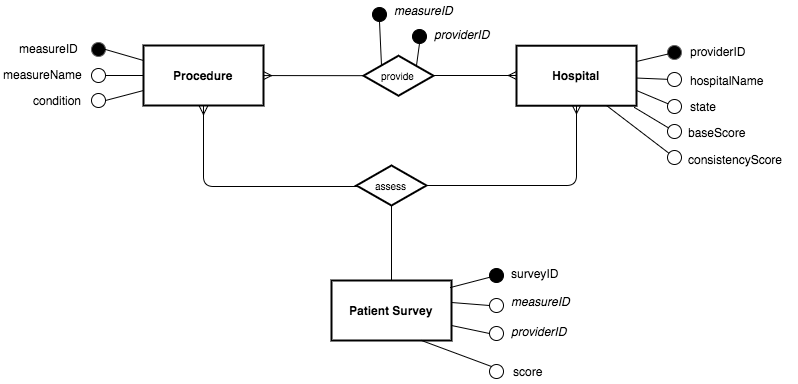

The diagram above was exported from draw.io. Its source (the exported page's mxGraphModel, read from the mxfile embedded in the PNG):
<mxGraphModel dx="1257" dy="694" grid="1" gridSize="10" guides="1" tooltips="1" connect="1" arrows="1" fold="1" page="1" pageScale="1" pageWidth="826" pageHeight="1169" background="#ffffff" math="0" shadow="0">
  <root>
    <object label="" Hospital="" Provider_ID="" Hospital_name="" State="" id="0">
      <mxCell style=";html=1;" />
    </object>
    <mxCell id="1" style=";html=1;" parent="0" />
    <mxCell id="2" value="Hospital" style="strokeWidth=2;shape=mxgraph.er.entity;fontColor=#000000;buttonStyle=rect;fillColor=#ffffff;buttonText=;fontStyle=1;html=1;" vertex="1" parent="1">
      <mxGeometry x="527" y="140.21739130434776" width="120" height="60" as="geometry" />
    </mxCell>
    <mxCell id="5" value="Procedure" style="strokeWidth=2;shape=mxgraph.er.entity;fontColor=#000000;buttonStyle=rect;fillColor=#ffffff;buttonText=;fontStyle=1;html=1;" vertex="1" parent="1">
      <mxGeometry x="154" y="140" width="120" height="60" as="geometry" />
    </mxCell>
    <mxCell id="6" value="Patient Survey" style="strokeWidth=2;shape=mxgraph.er.entity;fontColor=#000000;buttonStyle=rect;fillColor=#ffffff;buttonText=;fontStyle=1;html=1;" vertex="1" parent="1">
      <mxGeometry x="342" y="375" width="120" height="60" as="geometry" />
    </mxCell>
    <mxCell id="7" value="assess" style="strokeWidth=2;shape=mxgraph.er.has;buttonText=;fontSize=10;buttonStyle=rhombus;fontColor=#000000;fontStyle=0;html=1;" vertex="1" parent="1">
      <mxGeometry x="367" y="260" width="70" height="40" as="geometry" />
    </mxCell>
    <mxCell id="48ce0a7da40999a0-92" style="edgeStyle=none;rounded=1;html=1;exitX=0.25;exitY=0.25;exitPerimeter=0;entryX=0.5;entryY=1;startArrow=none;startFill=0;endArrow=none;endFill=0;jettySize=auto;orthogonalLoop=1;strokeColor=#000000;" edge="1" parent="1" source="8" target="48ce0a7da40999a0-86">
      <mxGeometry relative="1" as="geometry" />
    </mxCell>
    <mxCell id="48ce0a7da40999a0-93" style="edgeStyle=none;rounded=1;html=1;exitX=0.75;exitY=0.25;exitPerimeter=0;entryX=1;entryY=0.5;startArrow=none;startFill=0;endArrow=none;endFill=0;jettySize=auto;orthogonalLoop=1;strokeColor=#000000;" edge="1" parent="1" source="8" target="48ce0a7da40999a0-87">
      <mxGeometry relative="1" as="geometry" />
    </mxCell>
    <mxCell id="8" value="provide" style="strokeWidth=2;shape=mxgraph.er.has;buttonText=;fontSize=10;buttonStyle=rhombus;fontColor=#000000;fontStyle=0;html=1;" vertex="1" parent="1">
      <mxGeometry x="374" y="150.21739130434776" width="70" height="40" as="geometry" />
    </mxCell>
    <mxCell id="10" value="" style="edgeStyle=none;endArrow=ERmany;endFill=1;noEdgeStyle=1;html=1;" edge="1" parent="1" source="8" target="5">
      <mxGeometry width="100" height="100" relative="1" as="geometry">
        <mxPoint x="54" y="370" as="sourcePoint" />
        <mxPoint x="154" y="270" as="targetPoint" />
      </mxGeometry>
    </mxCell>
    <mxCell id="11" value="" style="edgeStyle=none;endArrow=ERmany;noEdgeStyle=1;html=1;exitX=1;exitY=0.5;endFill=0;entryX=0;entryY=0.5;" edge="1" parent="1" source="8" target="2">
      <mxGeometry width="100" height="100" relative="1" as="geometry">
        <mxPoint x="440" y="150" as="sourcePoint" />
        <mxPoint x="540" y="170" as="targetPoint" />
      </mxGeometry>
    </mxCell>
    <mxCell id="12" value="" style="edgeStyle=none;endArrow=ERmany;endFill=1;noEdgeStyle=1;html=1;exitX=1;exitY=0.5;" edge="1" parent="1" source="7" target="2">
      <mxGeometry width="100" height="100" relative="1" as="geometry">
        <mxPoint x="440" y="320" as="sourcePoint" />
        <mxPoint x="236" y="380" as="targetPoint" />
        <Array as="points">
          <mxPoint x="587" y="280" />
        </Array>
      </mxGeometry>
    </mxCell>
    <mxCell id="13" value="" style="edgeStyle=none;endArrow=none;noEdgeStyle=1;html=1;exitX=0.5;exitY=1;endFill=0;" edge="1" parent="1" source="7" target="6">
      <mxGeometry width="100" height="100" relative="1" as="geometry">
        <mxPoint x="640" y="300" as="sourcePoint" />
        <mxPoint x="498" y="229" as="targetPoint" />
      </mxGeometry>
    </mxCell>
    <mxCell id="639cd76cf80d702-63" value="" style="group" vertex="1" connectable="0" parent="1">
      <mxGeometry x="27" y="132" width="94" height="32" as="geometry" />
    </mxCell>
    <mxCell id="639cd76cf80d702-61" value="" style="ellipse;whiteSpace=wrap;html=1;plain-gray;gradientColor=none;fillColor=#000000;" vertex="1" parent="639cd76cf80d702-63">
      <mxGeometry x="75" y="5" width="14" height="14" as="geometry" />
    </mxCell>
    <mxCell id="639cd76cf80d702-62" value="measureID" style="text;html=1;resizable=0;points=[];autosize=1;align=left;verticalAlign=top;spacingTop=-4;" vertex="1" parent="639cd76cf80d702-63">
      <mxGeometry x="1" y="2" width="70" height="20" as="geometry" />
    </mxCell>
    <mxCell id="639cd76cf80d702-71" value="" style="group" vertex="1" connectable="0" parent="1">
      <mxGeometry x="27" y="158" width="100" height="32" as="geometry" />
    </mxCell>
    <mxCell id="639cd76cf80d702-72" value="" style="ellipse;whiteSpace=wrap;html=1;" vertex="1" parent="639cd76cf80d702-71">
      <mxGeometry x="75" y="5" width="14" height="14" as="geometry" />
    </mxCell>
    <mxCell id="639cd76cf80d702-73" value="measureName" style="text;html=1;resizable=0;points=[];autosize=1;align=left;verticalAlign=top;spacingTop=-4;" vertex="1" parent="639cd76cf80d702-71">
      <mxGeometry x="-15" y="2" width="90" height="20" as="geometry" />
    </mxCell>
    <mxCell id="639cd76cf80d702-74" value="" style="group" vertex="1" connectable="0" parent="1">
      <mxGeometry x="27" y="183" width="100" height="32" as="geometry" />
    </mxCell>
    <mxCell id="639cd76cf80d702-75" value="" style="ellipse;whiteSpace=wrap;html=1;" vertex="1" parent="639cd76cf80d702-74">
      <mxGeometry x="75" y="5" width="14" height="14" as="geometry" />
    </mxCell>
    <mxCell id="639cd76cf80d702-76" value="condition" style="text;html=1;resizable=0;points=[];autosize=1;align=left;verticalAlign=top;spacingTop=-4;" vertex="1" parent="639cd76cf80d702-74">
      <mxGeometry x="15" y="3" width="60" height="20" as="geometry" />
    </mxCell>
    <mxCell id="639cd76cf80d702-77" style="rounded=1;html=1;exitX=1;exitY=0.5;entryX=0;entryY=0.25;startArrow=none;startFill=0;endArrow=none;endFill=0;jettySize=auto;orthogonalLoop=1;strokeColor=#000000;" edge="1" parent="1" source="639cd76cf80d702-61" target="5">
      <mxGeometry relative="1" as="geometry" />
    </mxCell>
    <mxCell id="639cd76cf80d702-80" value="" style="edgeStyle=none;rounded=1;html=1;startArrow=none;startFill=0;endArrow=none;endFill=0;jettySize=auto;orthogonalLoop=1;strokeColor=#000000;entryX=1;entryY=0.5;" edge="1" parent="1" source="5" target="639cd76cf80d702-72">
      <mxGeometry relative="1" as="geometry">
        <mxPoint x="200" y="100" as="targetPoint" />
      </mxGeometry>
    </mxCell>
    <mxCell id="639cd76cf80d702-81" style="edgeStyle=none;rounded=1;html=1;exitX=0;exitY=0.75;entryX=1;entryY=0.5;startArrow=none;startFill=0;endArrow=none;endFill=0;jettySize=auto;orthogonalLoop=1;strokeColor=#000000;" edge="1" parent="1" source="5" target="639cd76cf80d702-75">
      <mxGeometry relative="1" as="geometry" />
    </mxCell>
    <mxCell id="23773c7e483f4970-59" value="" style="ellipse;whiteSpace=wrap;html=1;plain-gray;gradientColor=none;fillColor=#000000;" vertex="1" parent="1">
      <mxGeometry x="678" y="140" width="14" height="14" as="geometry" />
    </mxCell>
    <mxCell id="23773c7e483f4970-60" value="providerID" style="text;html=1;resizable=0;points=[];autosize=1;align=left;verticalAlign=top;spacingTop=-4;" vertex="1" parent="1">
      <mxGeometry x="699" y="137" width="70" height="20" as="geometry" />
    </mxCell>
    <mxCell id="23773c7e483f4970-61" value="" style="edgeStyle=none;rounded=1;html=1;startArrow=none;startFill=0;endArrow=none;endFill=0;jettySize=auto;orthogonalLoop=1;strokeColor=#000000;" edge="1" parent="1" source="23773c7e483f4970-59" target="2">
      <mxGeometry relative="1" as="geometry" />
    </mxCell>
    <mxCell id="23773c7e483f4970-62" value="" style="ellipse;whiteSpace=wrap;html=1;fillColor=#ffffff;strokeColor=#000000;" vertex="1" parent="1">
      <mxGeometry x="678" y="167" width="14" height="14" as="geometry" />
    </mxCell>
    <mxCell id="23773c7e483f4970-64" value="" style="edgeStyle=none;rounded=1;html=1;startArrow=none;startFill=0;endArrow=none;endFill=0;jettySize=auto;orthogonalLoop=1;strokeColor=#000000;" edge="1" parent="1" source="23773c7e483f4970-62" target="2">
      <mxGeometry relative="1" as="geometry" />
    </mxCell>
    <mxCell id="23773c7e483f4970-68" value="" style="ellipse;whiteSpace=wrap;html=1;fillColor=#ffffff;strokeColor=#000000;" vertex="1" parent="1">
      <mxGeometry x="678" y="194" width="14" height="14" as="geometry" />
    </mxCell>
    <mxCell id="23773c7e483f4970-72" value="" style="edgeStyle=none;rounded=1;html=1;startArrow=none;startFill=0;endArrow=none;endFill=0;jettySize=auto;orthogonalLoop=1;strokeColor=#000000;entryX=1;entryY=0.75;" edge="1" parent="1" source="23773c7e483f4970-68" target="2">
      <mxGeometry relative="1" as="geometry">
        <mxPoint x="661.2119860845128" y="222.32718488974706" as="targetPoint" />
      </mxGeometry>
    </mxCell>
    <mxCell id="23773c7e483f4970-74" value="state" style="text;html=1;resizable=0;points=[];autosize=1;align=left;verticalAlign=top;spacingTop=-4;" vertex="1" parent="1">
      <mxGeometry x="699" y="192" width="40" height="20" as="geometry" />
    </mxCell>
    <mxCell id="23773c7e483f4970-75" value="hospitalName" style="text;html=1;resizable=0;points=[];autosize=1;align=left;verticalAlign=top;spacingTop=-4;" vertex="1" parent="1">
      <mxGeometry x="699" y="166" width="90" height="20" as="geometry" />
    </mxCell>
    <mxCell id="23773c7e483f4970-79" value="" style="ellipse;whiteSpace=wrap;html=1;fillColor=#FFFFFF;strokeColor=#000000;" vertex="1" parent="1">
      <mxGeometry x="500" y="393" width="14" height="14" as="geometry" />
    </mxCell>
    <mxCell id="23773c7e483f4970-80" value="" style="ellipse;whiteSpace=wrap;html=1;fillColor=#FFFFFF;strokeColor=#000000;direction=south;" vertex="1" parent="1">
      <mxGeometry x="500" y="421" width="14" height="14" as="geometry" />
    </mxCell>
    <mxCell id="48ce0a7da40999a0-84" style="edgeStyle=none;rounded=1;html=1;exitX=0;exitY=1;startArrow=none;startFill=0;endArrow=none;endFill=0;jettySize=auto;orthogonalLoop=1;strokeColor=#000000;entryX=0.75;entryY=1;" edge="1" parent="1" source="48ce0a7da40999a0-82" target="6">
      <mxGeometry relative="1" as="geometry" />
    </mxCell>
    <mxCell id="48ce0a7da40999a0-82" value="" style="ellipse;whiteSpace=wrap;html=1;fillColor=#ffffff;strokeColor=#000000;direction=south;" vertex="1" parent="1">
      <mxGeometry x="500" y="459" width="14" height="14" as="geometry" />
    </mxCell>
    <mxCell id="23773c7e483f4970-82" style="edgeStyle=none;rounded=1;html=1;exitX=1;exitY=0.367;entryX=0;entryY=0.5;startArrow=none;startFill=0;endArrow=none;endFill=0;jettySize=auto;orthogonalLoop=1;strokeColor=#000000;exitPerimeter=0;" edge="1" parent="1" source="6" target="23773c7e483f4970-79">
      <mxGeometry relative="1" as="geometry" />
    </mxCell>
    <mxCell id="23773c7e483f4970-83" style="edgeStyle=none;rounded=1;html=1;exitX=1;exitY=0.75;entryX=0.5;entryY=1;startArrow=none;startFill=0;endArrow=none;endFill=0;jettySize=auto;orthogonalLoop=1;strokeColor=#000000;" edge="1" parent="1" source="6" target="23773c7e483f4970-80">
      <mxGeometry relative="1" as="geometry" />
    </mxCell>
    <mxCell id="23773c7e483f4970-84" value="&lt;div&gt;&lt;i&gt;measureID&lt;/i&gt;&lt;/div&gt;" style="text;html=1;resizable=0;points=[];autosize=1;align=left;verticalAlign=top;spacingTop=-4;" vertex="1" parent="1">
      <mxGeometry x="520" y="387" width="70" height="20" as="geometry" />
    </mxCell>
    <mxCell id="23773c7e483f4970-85" value="&lt;i&gt;providerID&lt;/i&gt;" style="text;html=1;resizable=0;points=[];autosize=1;align=left;verticalAlign=top;spacingTop=-4;" vertex="1" parent="1">
      <mxGeometry x="520" y="417" width="70" height="20" as="geometry" />
    </mxCell>
    <mxCell id="5badd2e8cf6f3768-16" value="" style="edgeStyle=none;rounded=1;html=1;startArrow=ERmany;startFill=0;endArrow=none;endFill=0;jettySize=auto;orthogonalLoop=1;strokeColor=#000000;entryX=0;entryY=0.5;" edge="1" parent="1">
      <mxGeometry relative="1" as="geometry">
        <mxPoint x="367" y="281" as="targetPoint" />
        <Array as="points">
          <mxPoint x="214" y="281" />
        </Array>
        <mxPoint x="214" y="201" as="sourcePoint" />
      </mxGeometry>
    </mxCell>
    <mxCell id="5badd2e8cf6f3768-20" value="surveyID" style="text;html=1;resizable=0;points=[];autosize=1;align=left;verticalAlign=top;spacingTop=-4;" vertex="1" parent="1">
      <mxGeometry x="520" y="359" width="60" height="20" as="geometry" />
    </mxCell>
    <mxCell id="5badd2e8cf6f3768-21" value="" style="ellipse;whiteSpace=wrap;html=1;fillColor=#000000;strokeColor=#000000;" vertex="1" parent="1">
      <mxGeometry x="500" y="363" width="14" height="14" as="geometry" />
    </mxCell>
    <mxCell id="5badd2e8cf6f3768-23" value="" style="edgeStyle=none;rounded=1;html=1;startArrow=none;startFill=0;endArrow=none;endFill=0;jettySize=auto;orthogonalLoop=1;strokeColor=#000000;entryX=0.992;entryY=0.117;entryPerimeter=0;" edge="1" parent="1" source="5badd2e8cf6f3768-21" target="6">
      <mxGeometry relative="1" as="geometry">
        <mxPoint x="420" y="365" as="targetPoint" />
      </mxGeometry>
    </mxCell>
    <mxCell id="48ce0a7da40999a0-85" value="score" style="text;html=1;resizable=0;points=[];autosize=1;align=left;verticalAlign=top;spacingTop=-4;" vertex="1" parent="1">
      <mxGeometry x="522" y="457" width="40" height="20" as="geometry" />
    </mxCell>
    <mxCell id="48ce0a7da40999a0-86" value="" style="ellipse;whiteSpace=wrap;html=1;fillColor=#000000;strokeColor=#000000;" vertex="1" parent="1">
      <mxGeometry x="383" y="102" width="14" height="14" as="geometry" />
    </mxCell>
    <mxCell id="48ce0a7da40999a0-87" value="" style="ellipse;whiteSpace=wrap;html=1;fillColor=#000000;strokeColor=#000000;direction=south;" vertex="1" parent="1">
      <mxGeometry x="423" y="124" width="14" height="14" as="geometry" />
    </mxCell>
    <mxCell id="48ce0a7da40999a0-88" value="&lt;div&gt;&lt;i&gt;measureID&lt;/i&gt;&lt;/div&gt;" style="text;html=1;resizable=0;points=[];autosize=1;align=left;verticalAlign=top;spacingTop=-4;" vertex="1" parent="1">
      <mxGeometry x="403" y="96" width="70" height="20" as="geometry" />
    </mxCell>
    <mxCell id="48ce0a7da40999a0-89" value="&lt;i&gt;providerID&lt;/i&gt;" style="text;html=1;resizable=0;points=[];autosize=1;align=left;verticalAlign=top;spacingTop=-4;" vertex="1" parent="1">
      <mxGeometry x="443" y="120" width="70" height="20" as="geometry" />
    </mxCell>
    <mxCell id="48ce0a7da40999a0-99" value="" style="ellipse;whiteSpace=wrap;html=1;fillColor=#ffffff;strokeColor=#000000;" vertex="1" parent="1">
      <mxGeometry x="678" y="219" width="14" height="14" as="geometry" />
    </mxCell>
    <mxCell id="48ce0a7da40999a0-100" value="" style="edgeStyle=none;rounded=1;html=1;startArrow=none;startFill=0;endArrow=none;endFill=0;jettySize=auto;orthogonalLoop=1;strokeColor=#000000;entryX=0.983;entryY=1.03;entryPerimeter=0;" edge="1" source="48ce0a7da40999a0-99" parent="1" target="2">
      <mxGeometry x="597" y="256.53327417923686" as="geometry">
        <mxPoint x="597" y="256.53327417923686" as="targetPoint" />
      </mxGeometry>
    </mxCell>
    <mxCell id="48ce0a7da40999a0-101" value="" style="ellipse;whiteSpace=wrap;html=1;fillColor=#ffffff;strokeColor=#000000;" vertex="1" parent="1">
      <mxGeometry x="678" y="245" width="14" height="14" as="geometry" />
    </mxCell>
    <mxCell id="48ce0a7da40999a0-102" value="" style="edgeStyle=none;rounded=1;html=1;startArrow=none;startFill=0;endArrow=none;endFill=0;jettySize=auto;orthogonalLoop=1;strokeColor=#000000;entryX=0.75;entryY=1;" edge="1" source="48ce0a7da40999a0-101" parent="1" target="2">
      <mxGeometry x="597" y="269" as="geometry">
        <mxPoint x="597" y="269" as="targetPoint" />
      </mxGeometry>
    </mxCell>
    <mxCell id="48ce0a7da40999a0-103" value="consistencyScore" style="text;html=1;resizable=0;points=[];autosize=1;align=left;verticalAlign=top;spacingTop=-4;" vertex="1" parent="1">
      <mxGeometry x="697" y="245" width="110" height="20" as="geometry" />
    </mxCell>
    <mxCell id="48ce0a7da40999a0-104" value="baseScore" style="text;html=1;resizable=0;points=[];autosize=1;align=left;verticalAlign=top;spacingTop=-4;" vertex="1" parent="1">
      <mxGeometry x="697" y="218" width="70" height="20" as="geometry" />
    </mxCell>
  </root>
</mxGraphModel>